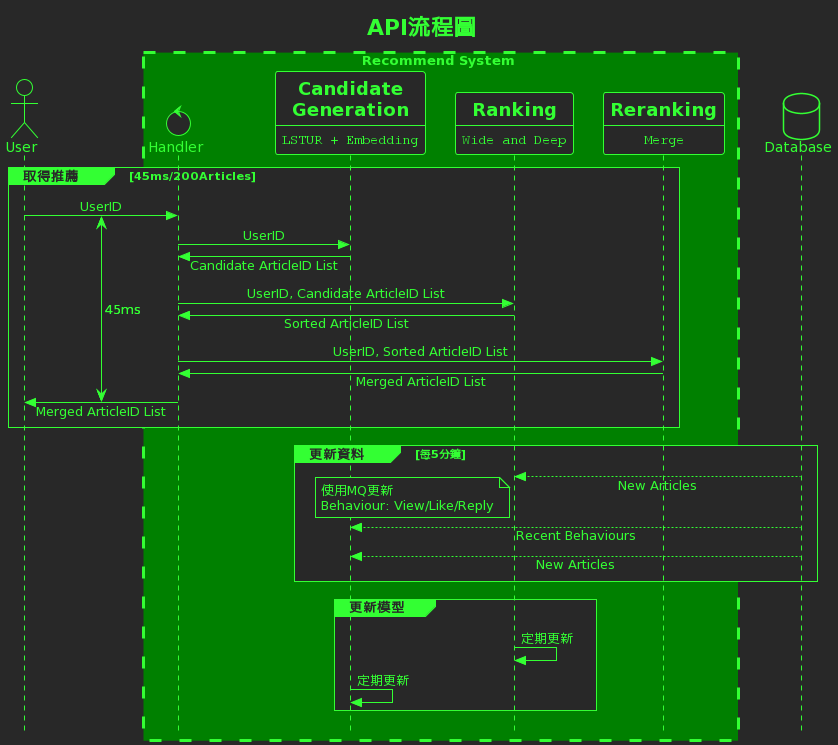

The diagram above was rendered by PlantUML. Its source (embedded in the PNG):
@startuml
' https://www.plantuml.com/plantuml/uml/



!theme crt-green
!pragma teoz true
skinparam sequenceMessageAlign center
skinparam responseMessageBelowArrow true
skinparam classFontName Microsoft JhengHei
skinparam style strictuml
hide footbox
title API流程圖

actor User as u
box Recommend System #Green
control Handler as h

participant cg  [
    =Candidate
    =Generation
    ----
    ""LSTUR + Embedding""
]
participant rank [
    =Ranking
    ----
    ""Wide and Deep""
]
participant m [
    =Reranking
    ----
    ""Merge""
]
end box
database Database as db

group 取得推薦 [45ms/200Articles]
{start} u -> h: UserID
h -> cg: UserID
h <- cg : Candidate ArticleID List
h -> rank: UserID, Candidate ArticleID List
h <- rank: Sorted ArticleID List
h -> m: UserID, Sorted ArticleID List
h <- m: Merged ArticleID List
{end} u <- h: Merged ArticleID List
end 
{start} <-> {end} : 45ms
group 更新資料 [每5分鐘]
    rank <-- db: New Articles
    rnote left: 使用MQ更新\nBehaviour: View/Like/Reply
    cg <-- db: Recent Behaviours
    cg <-- db: New Articles
end
group 更新模型
    rank -> rank: 定期更新
    ' rnote right: Ranking更新模型後重新啟動
    cg -> cg: 定期更新
end
' hnote across: Behaviour: Impression, View Duration
@enduml